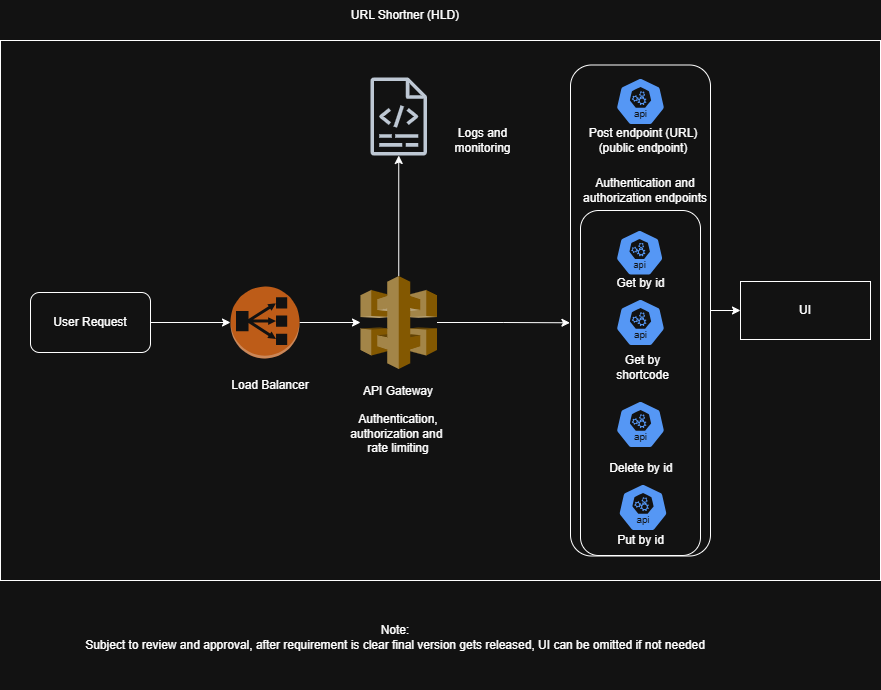

The diagram above was exported from draw.io. Its source (the exported page's mxGraphModel, read from the mxfile embedded in the PNG):
<mxGraphModel dx="1857" dy="562" grid="1" gridSize="10" guides="1" tooltips="1" connect="1" arrows="1" fold="1" page="1" pageScale="1" pageWidth="827" pageHeight="1169" math="0" shadow="0">
  <root>
    <mxCell id="0" />
    <mxCell id="1" parent="0" />
    <mxCell id="4XiaN8BuvQ1P9divYKAf-1" parent="1" style="rounded=0;whiteSpace=wrap;html=1;" value="" vertex="1">
      <mxGeometry height="540" width="880" x="-540" y="70" as="geometry" />
    </mxCell>
    <mxCell id="4XiaN8BuvQ1P9divYKAf-20" parent="1" style="rounded=0;whiteSpace=wrap;html=1;" value="UI" vertex="1">
      <mxGeometry height="58" width="130" x="200" y="311" as="geometry" />
    </mxCell>
    <mxCell id="4XiaN8BuvQ1P9divYKAf-21" parent="1" style="sketch=0;outlineConnect=0;fontColor=#232F3E;gradientColor=none;fillColor=#232F3D;strokeColor=none;dashed=0;verticalLabelPosition=bottom;verticalAlign=top;align=center;html=1;fontSize=12;fontStyle=0;aspect=fixed;pointerEvents=1;shape=mxgraph.aws4.logs;" value="" vertex="1">
      <mxGeometry height="78" width="57" x="-170.25" y="107" as="geometry" />
    </mxCell>
    <mxCell id="4XiaN8BuvQ1P9divYKAf-37" parent="1" style="rounded=1;whiteSpace=wrap;html=1;" value="User Request" vertex="1">
      <mxGeometry height="60" width="120" x="-510" y="322" as="geometry" />
    </mxCell>
    <mxCell id="4XiaN8BuvQ1P9divYKAf-42" edge="1" parent="1" source="4XiaN8BuvQ1P9divYKAf-39" style="edgeStyle=orthogonalEdgeStyle;rounded=0;orthogonalLoop=1;jettySize=auto;html=1;" target="4XiaN8BuvQ1P9divYKAf-40">
      <mxGeometry relative="1" as="geometry" />
    </mxCell>
    <mxCell id="4XiaN8BuvQ1P9divYKAf-39" parent="1" style="outlineConnect=0;dashed=0;verticalLabelPosition=bottom;verticalAlign=top;align=center;html=1;shape=mxgraph.aws3.classic_load_balancer;fillColor=#F58536;gradientColor=none;" value="" vertex="1">
      <mxGeometry height="72" width="69" x="-310" y="316" as="geometry" />
    </mxCell>
    <mxCell id="4XiaN8BuvQ1P9divYKAf-43" edge="1" parent="1" source="4XiaN8BuvQ1P9divYKAf-40" style="edgeStyle=orthogonalEdgeStyle;rounded=0;orthogonalLoop=1;jettySize=auto;html=1;" target="4XiaN8BuvQ1P9divYKAf-21">
      <mxGeometry relative="1" as="geometry" />
    </mxCell>
    <mxCell id="4XiaN8BuvQ1P9divYKAf-40" parent="1" style="outlineConnect=0;dashed=0;verticalLabelPosition=bottom;verticalAlign=top;align=center;html=1;shape=mxgraph.aws3.api_gateway;fillColor=#D9A741;gradientColor=none;" value="" vertex="1">
      <mxGeometry height="93" width="76.5" x="-180" y="305.5" as="geometry" />
    </mxCell>
    <mxCell id="4XiaN8BuvQ1P9divYKAf-77" edge="1" parent="1" source="4XiaN8BuvQ1P9divYKAf-44" style="edgeStyle=orthogonalEdgeStyle;rounded=0;orthogonalLoop=1;jettySize=auto;html=1;entryX=0;entryY=0.5;entryDx=0;entryDy=0;" target="4XiaN8BuvQ1P9divYKAf-20">
      <mxGeometry relative="1" as="geometry" />
    </mxCell>
    <mxCell id="4XiaN8BuvQ1P9divYKAf-44" parent="1" style="rounded=1;whiteSpace=wrap;html=1;" value="&lt;span style=&quot;color: rgba(0, 0, 0, 0); font-family: monospace; font-size: 0px; text-align: start; white-space: nowrap;&quot;&gt;%3CmxGraphModel%3E%3Croot%3E%3CmxCell%20id%3D%220%22%2F%3E%3CmxCell%20id%3D%221%22%20parent%3D%220%22%2F%3E%3CmxCell%20id%3D%222%22%20parent%3D%221%22%20style%3D%22aspect%3Dfixed%3Bsketch%3D0%3Bhtml%3D1%3Bdashed%3D0%3Bwhitespace%3Dwrap%3BverticalLabelPosition%3Dbottom%3BverticalAlign%3Dtop%3BfillColor%3D%232875E2%3BstrokeColor%3D%23ffffff%3Bpoints%3D%5B%5B0.005%2C0.63%2C0%5D%2C%5B0.1%2C0.2%2C0%5D%2C%5B0.9%2C0.2%2C0%5D%2C%5B0.5%2C0%2C0%5D%2C%5B0.995%2C0.63%2C0%5D%2C%5B0.72%2C0.99%2C0%5D%2C%5B0.5%2C1%2C0%5D%2C%5B0.28%2C0.99%2C0%5D%5D%3Bshape%3Dmxgraph.kubernetes.icon2%3BkubernetesLabel%3D1%3BprIcon%3Dapi%22%20value%3D%22%22%20vertex%3D%221%22%3E%3CmxGeometry%20height%3D%2248%22%20width%3D%2250%22%20x%3D%22-95%22%20y%3D%22240%22%20as%3D%22geometry%22%2F%3E%3C%2FmxCell%3E%3C%2Froot%3E%3C%2FmxGraphModel%3E&lt;/span&gt;" vertex="1">
      <mxGeometry height="491" width="140" x="30" y="94.5" as="geometry" />
    </mxCell>
    <mxCell id="4XiaN8BuvQ1P9divYKAf-45" parent="1" style="aspect=fixed;sketch=0;html=1;dashed=0;whitespace=wrap;verticalLabelPosition=bottom;verticalAlign=top;fillColor=#2875E2;strokeColor=#ffffff;points=[[0.005,0.63,0],[0.1,0.2,0],[0.9,0.2,0],[0.5,0,0],[0.995,0.63,0],[0.72,0.99,0],[0.5,1,0],[0.28,0.99,0]];shape=mxgraph.kubernetes.icon2;kubernetesLabel=1;prIcon=api" value="" vertex="1">
      <mxGeometry height="48" width="50" x="75" y="107" as="geometry" />
    </mxCell>
    <mxCell id="4XiaN8BuvQ1P9divYKAf-49" parent="1" style="rounded=1;whiteSpace=wrap;html=1;" value="&lt;span style=&quot;color: rgba(0, 0, 0, 0); font-family: monospace; font-size: 0px; text-align: start; white-space: nowrap;&quot;&gt;%3CmxGraphModel%3E%3Croot%3E%3CmxCell%20id%3D%220%22%2F%3E%3CmxCell%20id%3D%221%22%20parent%3D%220%22%2F%3E%3CmxCell%20id%3D%222%22%20parent%3D%221%22%20style%3D%22text%3Bhtml%3D1%3BwhiteSpace%3Dwrap%3BstrokeColor%3Dnone%3BfillColor%3Dnone%3Balign%3Dcenter%3BverticalAlign%3Dmiddle%3Brounded%3D0%3B%22%20value%3D%22Delete%20by%20id%26amp%3Bnbsp%3B%22%20vertex%3D%221%22%3E%3CmxGeometry%20height%3D%2230%22%20width%3D%2285%22%20x%3D%22-192.5%22%20y%3D%22458%22%20as%3D%22geometry%22%2F%3E%3C%2FmxCell%3E%3C%2Froot%3E%3C%2FmxGraphModel%3E&lt;/span&gt;" vertex="1">
      <mxGeometry height="345" width="120" x="40" y="240" as="geometry" />
    </mxCell>
    <mxCell id="4XiaN8BuvQ1P9divYKAf-50" parent="1" style="aspect=fixed;sketch=0;html=1;dashed=0;whitespace=wrap;verticalLabelPosition=bottom;verticalAlign=top;fillColor=#2875E2;strokeColor=#ffffff;points=[[0.005,0.63,0],[0.1,0.2,0],[0.9,0.2,0],[0.5,0,0],[0.995,0.63,0],[0.72,0.99,0],[0.5,1,0],[0.28,0.99,0]];shape=mxgraph.kubernetes.icon2;kubernetesLabel=1;prIcon=api" value="" vertex="1">
      <mxGeometry height="48" width="50" x="75" y="328" as="geometry" />
    </mxCell>
    <mxCell id="4XiaN8BuvQ1P9divYKAf-51" parent="1" style="aspect=fixed;sketch=0;html=1;dashed=0;whitespace=wrap;verticalLabelPosition=bottom;verticalAlign=top;fillColor=#2875E2;strokeColor=#ffffff;points=[[0.005,0.63,0],[0.1,0.2,0],[0.9,0.2,0],[0.5,0,0],[0.995,0.63,0],[0.72,0.99,0],[0.5,1,0],[0.28,0.99,0]];shape=mxgraph.kubernetes.icon2;kubernetesLabel=1;prIcon=api" value="" vertex="1">
      <mxGeometry height="48" width="50" x="75" y="430" as="geometry" />
    </mxCell>
    <mxCell id="4XiaN8BuvQ1P9divYKAf-52" parent="1" style="aspect=fixed;sketch=0;html=1;dashed=0;whitespace=wrap;verticalLabelPosition=bottom;verticalAlign=top;fillColor=#2875E2;strokeColor=#ffffff;points=[[0.005,0.63,0],[0.1,0.2,0],[0.9,0.2,0],[0.5,0,0],[0.995,0.63,0],[0.72,0.99,0],[0.5,1,0],[0.28,0.99,0]];shape=mxgraph.kubernetes.icon2;kubernetesLabel=1;prIcon=api" value="" vertex="1">
      <mxGeometry height="48" width="50" x="77.5" y="513" as="geometry" />
    </mxCell>
    <mxCell id="4XiaN8BuvQ1P9divYKAf-53" parent="1" style="text;html=1;whiteSpace=wrap;strokeColor=none;fillColor=none;align=center;verticalAlign=middle;rounded=0;" value="Post endpoint (URL) (public endpoint)" vertex="1">
      <mxGeometry height="30" width="120" x="42.5" y="155" as="geometry" />
    </mxCell>
    <mxCell id="4XiaN8BuvQ1P9divYKAf-54" parent="1" style="text;html=1;whiteSpace=wrap;strokeColor=none;fillColor=none;align=center;verticalAlign=middle;rounded=0;" value="Get by shortcode" vertex="1">
      <mxGeometry height="30" width="85" x="60" y="382" as="geometry" />
    </mxCell>
    <mxCell id="4XiaN8BuvQ1P9divYKAf-55" parent="1" style="aspect=fixed;sketch=0;html=1;dashed=0;whitespace=wrap;verticalLabelPosition=bottom;verticalAlign=top;fillColor=#2875E2;strokeColor=#ffffff;points=[[0.005,0.63,0],[0.1,0.2,0],[0.9,0.2,0],[0.5,0,0],[0.995,0.63,0],[0.72,0.99,0],[0.5,1,0],[0.28,0.99,0]];shape=mxgraph.kubernetes.icon2;kubernetesLabel=1;prIcon=api" value="" vertex="1">
      <mxGeometry height="46.4" width="48.33" x="75" y="259.1" as="geometry" />
    </mxCell>
    <mxCell id="4XiaN8BuvQ1P9divYKAf-56" parent="1" style="text;html=1;whiteSpace=wrap;strokeColor=none;fillColor=none;align=center;verticalAlign=middle;rounded=0;" value="Put by id" vertex="1">
      <mxGeometry height="30" width="85" x="57.5" y="555" as="geometry" />
    </mxCell>
    <mxCell id="4XiaN8BuvQ1P9divYKAf-57" parent="1" style="text;html=1;whiteSpace=wrap;strokeColor=none;fillColor=none;align=center;verticalAlign=middle;rounded=0;" value="Delete by id&amp;nbsp;" vertex="1">
      <mxGeometry height="30" width="85" x="60" y="483" as="geometry" />
    </mxCell>
    <mxCell id="4XiaN8BuvQ1P9divYKAf-58" parent="1" style="text;html=1;whiteSpace=wrap;strokeColor=none;fillColor=none;align=center;verticalAlign=middle;rounded=0;" value="Get by id" vertex="1">
      <mxGeometry height="30" width="85" x="57.5" y="298" as="geometry" />
    </mxCell>
    <mxCell id="4XiaN8BuvQ1P9divYKAf-75" edge="1" parent="1" source="4XiaN8BuvQ1P9divYKAf-37" style="edgeStyle=orthogonalEdgeStyle;rounded=0;orthogonalLoop=1;jettySize=auto;html=1;entryX=0;entryY=0.5;entryDx=0;entryDy=0;entryPerimeter=0;" target="4XiaN8BuvQ1P9divYKAf-39">
      <mxGeometry relative="1" as="geometry" />
    </mxCell>
    <mxCell id="4XiaN8BuvQ1P9divYKAf-76" edge="1" parent="1" source="4XiaN8BuvQ1P9divYKAf-40" style="edgeStyle=orthogonalEdgeStyle;rounded=0;orthogonalLoop=1;jettySize=auto;html=1;entryX=-0.004;entryY=0.525;entryDx=0;entryDy=0;entryPerimeter=0;" target="4XiaN8BuvQ1P9divYKAf-44">
      <mxGeometry relative="1" as="geometry" />
    </mxCell>
    <mxCell id="4XiaN8BuvQ1P9divYKAf-78" parent="1" style="text;html=1;whiteSpace=wrap;strokeColor=none;fillColor=none;align=center;verticalAlign=middle;rounded=0;" value="&lt;br&gt;&lt;div&gt;Note:&lt;div&gt;Subject to review and approval, after requirement is clear final version gets released, UI can be omitted if not needed&lt;/div&gt;&lt;/div&gt;" vertex="1">
      <mxGeometry height="120" width="670" x="-480" y="600" as="geometry" />
    </mxCell>
    <mxCell id="4XiaN8BuvQ1P9divYKAf-79" parent="1" style="text;html=1;whiteSpace=wrap;strokeColor=none;fillColor=none;align=center;verticalAlign=middle;rounded=0;" value="URL Shortner (HLD)" vertex="1">
      <mxGeometry height="30" width="230" x="-250" y="30" as="geometry" />
    </mxCell>
    <mxCell id="4XiaN8BuvQ1P9divYKAf-80" parent="1" style="text;html=1;whiteSpace=wrap;strokeColor=none;fillColor=none;align=center;verticalAlign=middle;rounded=0;" value="API Gateway&lt;div&gt;&lt;br&gt;&lt;div&gt;Authentication, authorization and&amp;nbsp; rate limiting&lt;/div&gt;&lt;/div&gt;" vertex="1">
      <mxGeometry height="98" width="110" x="-196.75" y="400" as="geometry" />
    </mxCell>
    <mxCell id="4XiaN8BuvQ1P9divYKAf-81" parent="1" style="text;html=1;whiteSpace=wrap;strokeColor=none;fillColor=none;align=center;verticalAlign=middle;rounded=0;" value="Load Balancer" vertex="1">
      <mxGeometry height="30" width="80" x="-310" y="400" as="geometry" />
    </mxCell>
    <mxCell id="4XiaN8BuvQ1P9divYKAf-82" parent="1" style="text;html=1;whiteSpace=wrap;strokeColor=none;fillColor=none;align=center;verticalAlign=middle;rounded=0;" value="Logs and monitoring" vertex="1">
      <mxGeometry height="30" width="75" x="-95" y="155" as="geometry" />
    </mxCell>
    <mxCell id="4XiaN8BuvQ1P9divYKAf-83" parent="1" style="text;html=1;whiteSpace=wrap;strokeColor=none;fillColor=none;align=center;verticalAlign=middle;rounded=0;" value="Authentication and authorization endpoints" vertex="1">
      <mxGeometry height="40" width="170" x="20" y="200" as="geometry" />
    </mxCell>
  </root>
</mxGraphModel>